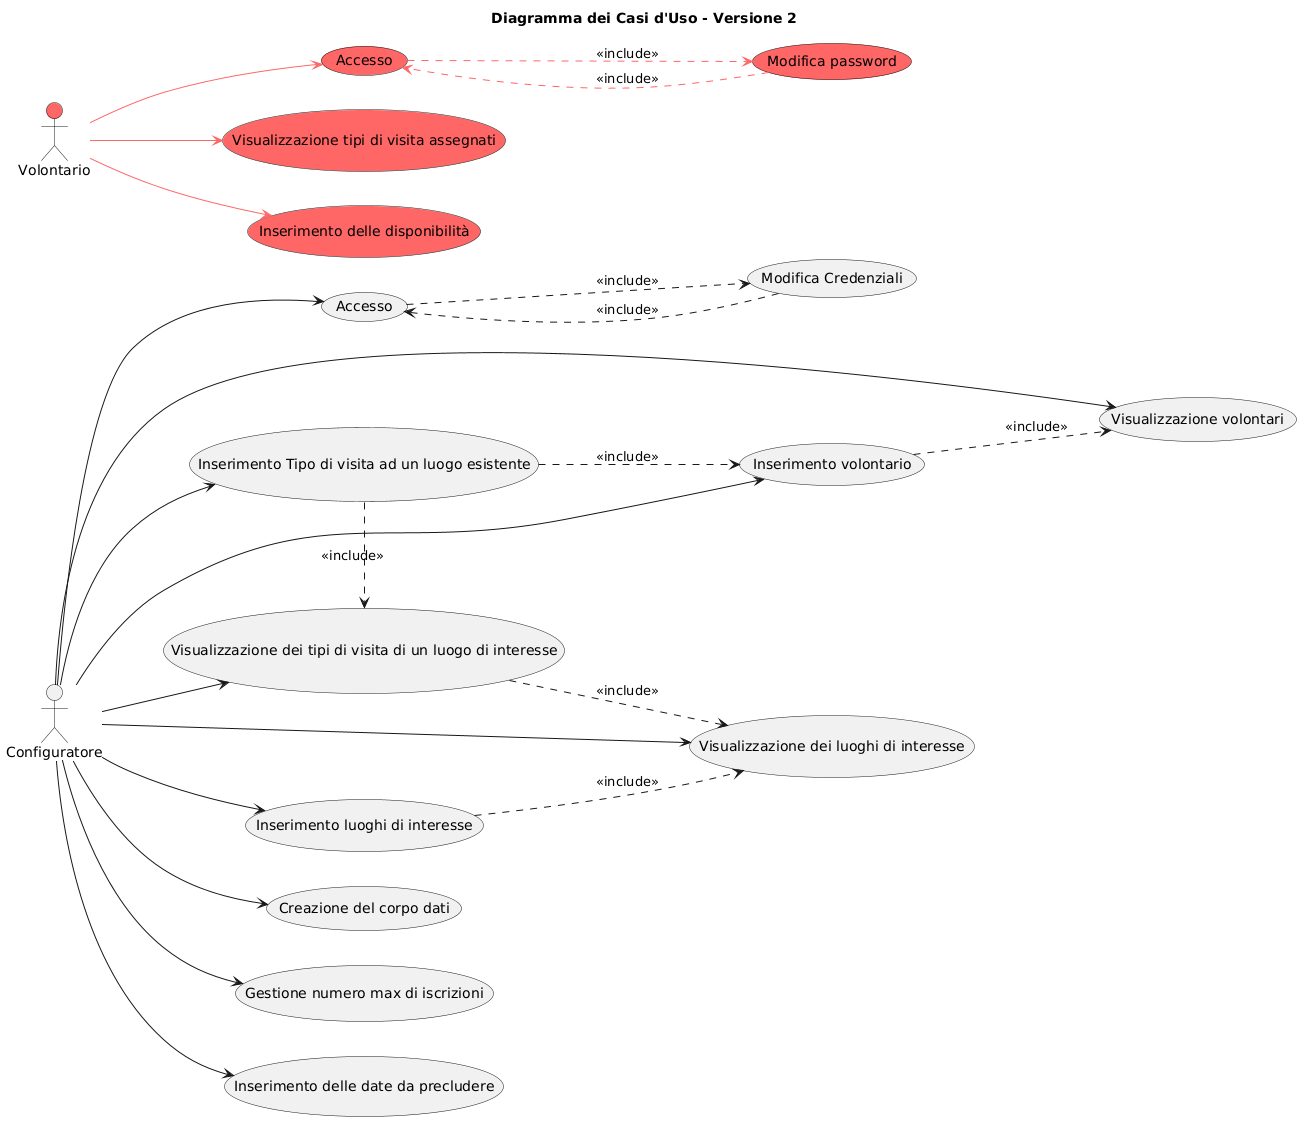

The diagram above was rendered by PlantUML. Its source (embedded in the PNG):
@startuml
skinparam actorStyle "awesome"
left to right direction

title Diagramma dei Casi d'Uso - Versione 2

actor Configuratore
actor Volontario #FF6666

' --- Casi d'uso Configuratore ---
(Accesso) as UC_Accesso
(Modifica Credenziali) as UC_ModCred
(Creazione del corpo dati) as UC_Corpo
(Gestione numero max di iscrizioni) as UC_NumMax
(Visualizzazione dei luoghi di interesse) as UC_ViewLuoghi
(Visualizzazione dei tipi di visita di un luogo di interesse) as UC_ViewVisite
(Inserimento luoghi di interesse) as UC_AddLuogo
(Inserimento Tipo di visita ad un luogo esistente) as UC_AddVisita
(Visualizzazione volontari) as UC_ViewVolontari
(Inserimento volontario) as UC_AddVolontario
(Inserimento delle date da precludere) as UC_Date

' --- Associazioni Configuratore ---
Configuratore --> UC_Accesso
Configuratore --> UC_Corpo
Configuratore --> UC_NumMax
Configuratore --> UC_ViewLuoghi
Configuratore --> UC_ViewVisite
Configuratore --> UC_AddLuogo
Configuratore --> UC_AddVisita
Configuratore --> UC_ViewVolontari
Configuratore --> UC_AddVolontario
Configuratore --> UC_Date

' --- Include Configuratore ---
UC_Accesso .right.> UC_ModCred : <<include>>
UC_ModCred .down.> UC_Accesso : <<include>>
UC_ViewVisite .down.> UC_ViewLuoghi : <<include>>
UC_AddLuogo .down.> UC_ViewLuoghi : <<include>>
UC_AddVisita .right.> UC_ViewVisite : <<include>>
UC_AddVisita .down.> UC_AddVolontario : <<include>>
UC_AddVolontario .down.> UC_ViewVolontari : <<include>>


' --- Casi d'uso Volontario ---
(Accesso) as UC_AccessoVol #FF6666
(Modifica password) as UC_ModPassVol #FF6666
(Visualizzazione tipi di visita assegnati) as UC_ViewVisiteVol #FF6666
(Inserimento delle disponibilità) as UC_AddDisponibilita #FF6666

' --- Associazioni Volontario ---
Volontario --> UC_AccessoVol #FF6666
Volontario --> UC_ViewVisiteVol #FF6666
Volontario --> UC_AddDisponibilita #FF6666

' --- Include Volontario ---
UC_AccessoVol .right.> UC_ModPassVol #FF6666: <<include>>
UC_ModPassVol .down.> UC_AccessoVol #FF6666: <<include>>
@enduml